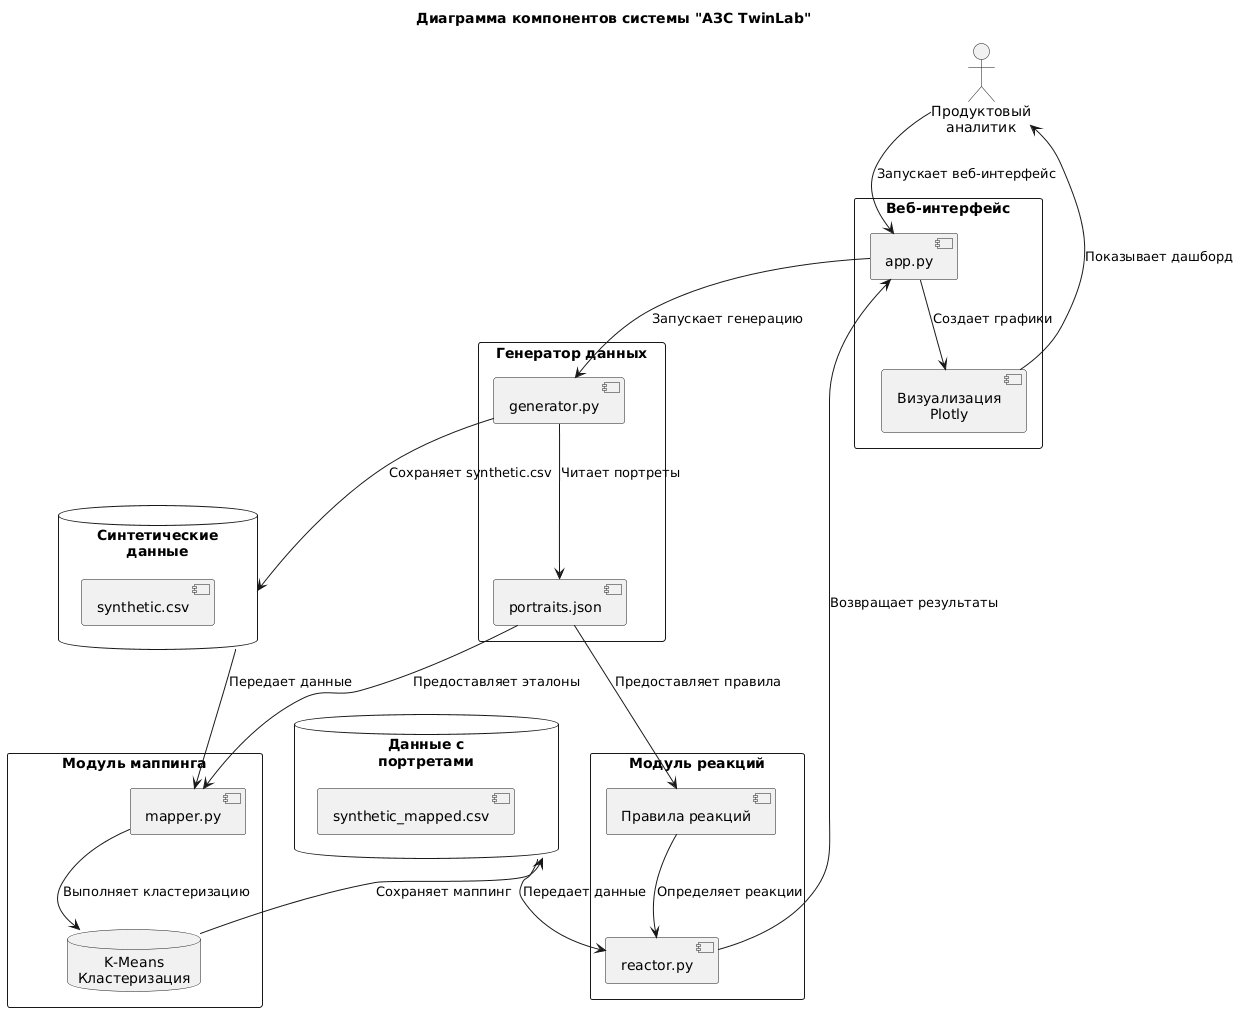

The diagram above was rendered by PlantUML. Its source (embedded in the PNG):
@startuml
!define RECTANGLE class
skinparam defaultTextAlignment center

title Диаграмма компонентов системы "АЗС TwinLab"

rectangle "Генератор данных" as generator {
  component "generator.py" as gen
  component "portraits.json" as portraits
}

rectangle "Модуль маппинга" as mapper {
  component "mapper.py" as map
  database "K-Means\nКластеризация" as kmeans
}

rectangle "Модуль реакций" as reactor {
  component "reactor.py" as react
  component "Правила реакций" as rules
}

rectangle "Веб-интерфейс" as app {
  component "app.py" as streamlit
  component "Визуализация\nPlotly" as viz
}

database "Синтетические\nданные" as data1 {
  [synthetic.csv]
}

database "Данные с\nпортретами" as data2 {
  [synthetic_mapped.csv]
}

actor "Продуктовый\nаналитик" as user

user --> streamlit : Запускает веб-интерфейс
streamlit --> gen : Запускает генерацию
gen --> portraits : Читает портреты
gen --> data1 : Сохраняет synthetic.csv
data1 --> map : Передает данные
portraits --> map : Предоставляет эталоны
map --> kmeans : Выполняет кластеризацию
kmeans --> data2 : Сохраняет маппинг
data2 --> react : Передает данные
portraits --> rules : Предоставляет правила
rules --> react : Определяет реакции
react --> streamlit : Возвращает результаты
streamlit --> viz : Создает графики
viz --> user : Показывает дашборд
@enduml